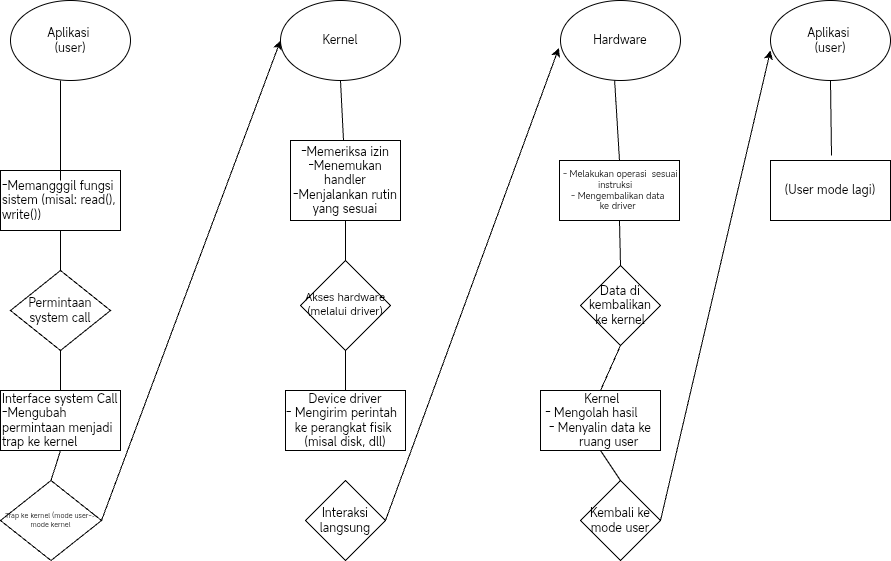

The diagram above was exported from draw.io. Its source (the exported page's mxGraphModel, read from the mxfile embedded in the PNG):
<mxGraphModel dx="649" dy="1227" grid="1" gridSize="10" guides="1" tooltips="1" connect="1" arrows="1" fold="1" page="1" pageScale="1" pageWidth="850" pageHeight="1100" math="0" shadow="0">
  <root>
    <mxCell id="0" />
    <mxCell id="1" parent="0" />
    <mxCell id="8Mh1oN0NGYm48fOSlmdf-2" value="Aplikasi&amp;nbsp;&lt;div&gt;(user)&lt;/div&gt;" style="ellipse;whiteSpace=wrap;html=1;" parent="1" vertex="1">
      <mxGeometry x="60" y="80" width="120" height="80" as="geometry" />
    </mxCell>
    <mxCell id="8Mh1oN0NGYm48fOSlmdf-3" value="Kernel" style="ellipse;whiteSpace=wrap;html=1;" parent="1" vertex="1">
      <mxGeometry x="330" y="80" width="120" height="80" as="geometry" />
    </mxCell>
    <mxCell id="8Mh1oN0NGYm48fOSlmdf-4" value="Hardware" style="ellipse;whiteSpace=wrap;html=1;" parent="1" vertex="1">
      <mxGeometry x="610" y="80" width="120" height="80" as="geometry" />
    </mxCell>
    <mxCell id="8Mh1oN0NGYm48fOSlmdf-6" value="Aplikasi&amp;nbsp;&lt;div&gt;(user)&lt;/div&gt;" style="ellipse;whiteSpace=wrap;html=1;" parent="1" vertex="1">
      <mxGeometry x="820" y="80" width="120" height="80" as="geometry" />
    </mxCell>
    <mxCell id="8Mh1oN0NGYm48fOSlmdf-7" value="-Memangggil fungsi sistem (misal: read(), write())" style="rounded=0;whiteSpace=wrap;html=1;align=left;" parent="1" vertex="1">
      <mxGeometry x="50" y="250" width="120" height="60" as="geometry" />
    </mxCell>
    <mxCell id="8Mh1oN0NGYm48fOSlmdf-8" value="Permintaan system call" style="rhombus;whiteSpace=wrap;html=1;" parent="1" vertex="1">
      <mxGeometry x="60" y="350" width="100" height="80" as="geometry" />
    </mxCell>
    <mxCell id="8Mh1oN0NGYm48fOSlmdf-9" value="Interface system Call&lt;div&gt;-Mengubah permintaan menjadi trap ke kernel&lt;/div&gt;" style="rounded=0;whiteSpace=wrap;html=1;align=left;" parent="1" vertex="1">
      <mxGeometry x="50" y="470" width="120" height="60" as="geometry" />
    </mxCell>
    <mxCell id="8Mh1oN0NGYm48fOSlmdf-10" value="" style="endArrow=none;html=1;rounded=0;exitX=0.417;exitY=1;exitDx=0;exitDy=0;exitPerimeter=0;entryX=0.5;entryY=0.167;entryDx=0;entryDy=0;entryPerimeter=0;" parent="1" source="8Mh1oN0NGYm48fOSlmdf-2" target="8Mh1oN0NGYm48fOSlmdf-7" edge="1">
      <mxGeometry width="50" height="50" relative="1" as="geometry">
        <mxPoint x="400" y="300" as="sourcePoint" />
        <mxPoint x="450" y="250" as="targetPoint" />
      </mxGeometry>
    </mxCell>
    <mxCell id="8Mh1oN0NGYm48fOSlmdf-11" value="Trap ke kernel (mode user-&amp;gt;&lt;div&gt;mode kernel&lt;/div&gt;" style="rhombus;whiteSpace=wrap;html=1;fontSize=7;" parent="1" vertex="1">
      <mxGeometry x="50" y="560" width="101" height="80" as="geometry" />
    </mxCell>
    <mxCell id="LMijqFPGDNtqC9Maa4uh-1" value="-Memeriksa izin&lt;div&gt;-Menemukan handler&lt;/div&gt;&lt;div&gt;-Menjalankan rutin yang sesuai&lt;/div&gt;" style="rounded=0;whiteSpace=wrap;html=1;" parent="1" vertex="1">
      <mxGeometry x="340" y="220" width="110" height="80" as="geometry" />
    </mxCell>
    <mxCell id="LMijqFPGDNtqC9Maa4uh-2" value="Akses hardware&lt;div&gt;(melalui driver)&lt;/div&gt;" style="rhombus;whiteSpace=wrap;html=1;fontSize=11;" parent="1" vertex="1">
      <mxGeometry x="350" y="340" width="90" height="90" as="geometry" />
    </mxCell>
    <mxCell id="LMijqFPGDNtqC9Maa4uh-4" value="Device driver&lt;div&gt;&lt;div&gt;- Mengirim perintah&amp;nbsp;&amp;nbsp;&lt;/div&gt;&lt;div&gt;ke perangkat fisik&amp;nbsp;&lt;/div&gt;&lt;div&gt;(misal disk, dll)&lt;/div&gt;&lt;/div&gt;" style="rounded=0;whiteSpace=wrap;html=1;" parent="1" vertex="1">
      <mxGeometry x="335" y="470" width="120" height="60" as="geometry" />
    </mxCell>
    <mxCell id="LMijqFPGDNtqC9Maa4uh-5" value="Interaksi langsung" style="rhombus;whiteSpace=wrap;html=1;rounded=0;" parent="1" vertex="1">
      <mxGeometry x="355" y="560" width="80" height="80" as="geometry" />
    </mxCell>
    <mxCell id="LMijqFPGDNtqC9Maa4uh-7" value="Data di kembalikan ke kernel" style="rhombus;whiteSpace=wrap;html=1;" parent="1" vertex="1">
      <mxGeometry x="630" y="345" width="80" height="80" as="geometry" />
    </mxCell>
    <mxCell id="LMijqFPGDNtqC9Maa4uh-8" value="&lt;div&gt;&amp;nbsp;- Melakukan operasi&amp;nbsp;&lt;span style=&quot;background-color: transparent; color: light-dark(rgb(0, 0, 0), rgb(255, 255, 255));&quot;&gt;&amp;nbsp;sesuai instruksi&amp;nbsp; &amp;nbsp;&lt;/span&gt;&lt;/div&gt;&lt;div&gt;- Mengembalikan data&amp;nbsp;&lt;/div&gt;&lt;div&gt;&amp;nbsp; ke driver&amp;nbsp; &amp;nbsp;&lt;/div&gt;" style="rounded=0;whiteSpace=wrap;html=1;fontSize=9;" parent="1" vertex="1">
      <mxGeometry x="609" y="240" width="120" height="60" as="geometry" />
    </mxCell>
    <mxCell id="LMijqFPGDNtqC9Maa4uh-9" value="&lt;div&gt;&amp;nbsp;Kernel&lt;/div&gt;&lt;div&gt;- Mengolah hasil&amp;nbsp; &amp;nbsp; &amp;nbsp;&lt;/div&gt;&lt;div&gt;&amp;nbsp;- Menyalin data ke&amp;nbsp; &amp;nbsp;&amp;nbsp;&lt;span style=&quot;background-color: transparent; color: light-dark(rgb(0, 0, 0), rgb(255, 255, 255));&quot;&gt;&amp;nbsp; &amp;nbsp;ruang user&lt;/span&gt;&lt;/div&gt;" style="rounded=0;whiteSpace=wrap;html=1;" parent="1" vertex="1">
      <mxGeometry x="590" y="470" width="120" height="60" as="geometry" />
    </mxCell>
    <mxCell id="LMijqFPGDNtqC9Maa4uh-10" value="Kembali ke mode user" style="rhombus;whiteSpace=wrap;html=1;" parent="1" vertex="1">
      <mxGeometry x="630" y="560" width="80" height="80" as="geometry" />
    </mxCell>
    <mxCell id="LMijqFPGDNtqC9Maa4uh-12" value="(User mode lagi)" style="rounded=0;whiteSpace=wrap;html=1;" parent="1" vertex="1">
      <mxGeometry x="820" y="240" width="120" height="60" as="geometry" />
    </mxCell>
    <mxCell id="LMijqFPGDNtqC9Maa4uh-13" value="" style="endArrow=none;html=1;rounded=0;entryX=0.5;entryY=1;entryDx=0;entryDy=0;" parent="1" source="8Mh1oN0NGYm48fOSlmdf-8" target="8Mh1oN0NGYm48fOSlmdf-7" edge="1">
      <mxGeometry width="50" height="50" relative="1" as="geometry">
        <mxPoint x="460" y="370" as="sourcePoint" />
        <mxPoint x="510" y="320" as="targetPoint" />
      </mxGeometry>
    </mxCell>
    <mxCell id="LMijqFPGDNtqC9Maa4uh-14" value="" style="endArrow=none;html=1;rounded=0;entryX=0.5;entryY=1;entryDx=0;entryDy=0;exitX=0.5;exitY=0;exitDx=0;exitDy=0;" parent="1" source="8Mh1oN0NGYm48fOSlmdf-9" target="8Mh1oN0NGYm48fOSlmdf-8" edge="1">
      <mxGeometry width="50" height="50" relative="1" as="geometry">
        <mxPoint x="100" y="480" as="sourcePoint" />
        <mxPoint x="100" y="440" as="targetPoint" />
      </mxGeometry>
    </mxCell>
    <mxCell id="LMijqFPGDNtqC9Maa4uh-16" value="" style="endArrow=none;html=1;rounded=0;entryX=0.5;entryY=1;entryDx=0;entryDy=0;" parent="1" source="LMijqFPGDNtqC9Maa4uh-1" target="8Mh1oN0NGYm48fOSlmdf-3" edge="1">
      <mxGeometry width="50" height="50" relative="1" as="geometry">
        <mxPoint x="460" y="370" as="sourcePoint" />
        <mxPoint x="510" y="320" as="targetPoint" />
      </mxGeometry>
    </mxCell>
    <mxCell id="LMijqFPGDNtqC9Maa4uh-17" value="" style="endArrow=none;html=1;rounded=0;entryX=0.5;entryY=1;entryDx=0;entryDy=0;exitX=0.5;exitY=0;exitDx=0;exitDy=0;" parent="1" source="LMijqFPGDNtqC9Maa4uh-2" target="LMijqFPGDNtqC9Maa4uh-1" edge="1">
      <mxGeometry width="50" height="50" relative="1" as="geometry">
        <mxPoint x="390" y="330" as="sourcePoint" />
        <mxPoint x="330" y="280" as="targetPoint" />
      </mxGeometry>
    </mxCell>
    <mxCell id="LMijqFPGDNtqC9Maa4uh-18" value="" style="endArrow=none;html=1;rounded=0;entryX=0.5;entryY=0;entryDx=0;entryDy=0;exitX=0.5;exitY=1;exitDx=0;exitDy=0;" parent="1" source="LMijqFPGDNtqC9Maa4uh-2" target="LMijqFPGDNtqC9Maa4uh-4" edge="1">
      <mxGeometry width="50" height="50" relative="1" as="geometry">
        <mxPoint x="460" y="370" as="sourcePoint" />
        <mxPoint x="510" y="320" as="targetPoint" />
      </mxGeometry>
    </mxCell>
    <mxCell id="LMijqFPGDNtqC9Maa4uh-19" value="" style="endArrow=none;html=1;rounded=0;entryX=0.5;entryY=0;entryDx=0;entryDy=0;exitX=0.5;exitY=1;exitDx=0;exitDy=0;" parent="1" source="8Mh1oN0NGYm48fOSlmdf-9" target="8Mh1oN0NGYm48fOSlmdf-11" edge="1">
      <mxGeometry width="50" height="50" relative="1" as="geometry">
        <mxPoint x="460" y="370" as="sourcePoint" />
        <mxPoint x="510" y="320" as="targetPoint" />
      </mxGeometry>
    </mxCell>
    <mxCell id="LMijqFPGDNtqC9Maa4uh-21" value="" style="endArrow=classic;html=1;rounded=0;exitX=1;exitY=0.5;exitDx=0;exitDy=0;entryX=0;entryY=0.5;entryDx=0;entryDy=0;" parent="1" source="8Mh1oN0NGYm48fOSlmdf-11" target="8Mh1oN0NGYm48fOSlmdf-3" edge="1">
      <mxGeometry width="50" height="50" relative="1" as="geometry">
        <mxPoint x="450" y="370" as="sourcePoint" />
        <mxPoint x="500" y="320" as="targetPoint" />
      </mxGeometry>
    </mxCell>
    <mxCell id="LMijqFPGDNtqC9Maa4uh-23" value="" style="endArrow=classic;html=1;rounded=0;exitX=1;exitY=0.5;exitDx=0;exitDy=0;entryX=-0.014;entryY=0.593;entryDx=0;entryDy=0;entryPerimeter=0;" parent="1" source="LMijqFPGDNtqC9Maa4uh-5" target="8Mh1oN0NGYm48fOSlmdf-4" edge="1">
      <mxGeometry width="50" height="50" relative="1" as="geometry">
        <mxPoint x="450" y="370" as="sourcePoint" />
        <mxPoint x="500" y="320" as="targetPoint" />
      </mxGeometry>
    </mxCell>
    <mxCell id="LMijqFPGDNtqC9Maa4uh-24" value="" style="endArrow=classic;html=1;rounded=0;exitX=1;exitY=0.5;exitDx=0;exitDy=0;" parent="1" source="LMijqFPGDNtqC9Maa4uh-10" edge="1">
      <mxGeometry width="50" height="50" relative="1" as="geometry">
        <mxPoint x="770" y="180" as="sourcePoint" />
        <mxPoint x="820" y="130" as="targetPoint" />
      </mxGeometry>
    </mxCell>
    <mxCell id="LMijqFPGDNtqC9Maa4uh-25" value="" style="endArrow=none;html=1;rounded=0;entryX=0.451;entryY=1.001;entryDx=0;entryDy=0;entryPerimeter=0;exitX=0.5;exitY=0;exitDx=0;exitDy=0;" parent="1" source="LMijqFPGDNtqC9Maa4uh-8" target="8Mh1oN0NGYm48fOSlmdf-4" edge="1">
      <mxGeometry width="50" height="50" relative="1" as="geometry">
        <mxPoint x="450" y="370" as="sourcePoint" />
        <mxPoint x="500" y="320" as="targetPoint" />
      </mxGeometry>
    </mxCell>
    <mxCell id="LMijqFPGDNtqC9Maa4uh-26" value="" style="endArrow=none;html=1;rounded=0;exitX=0.5;exitY=0;exitDx=0;exitDy=0;entryX=0.5;entryY=1;entryDx=0;entryDy=0;" parent="1" source="LMijqFPGDNtqC9Maa4uh-7" target="LMijqFPGDNtqC9Maa4uh-8" edge="1">
      <mxGeometry width="50" height="50" relative="1" as="geometry">
        <mxPoint x="700" y="360" as="sourcePoint" />
        <mxPoint x="750" y="310" as="targetPoint" />
      </mxGeometry>
    </mxCell>
    <mxCell id="LMijqFPGDNtqC9Maa4uh-27" value="" style="endArrow=none;html=1;rounded=0;exitX=0.5;exitY=0;exitDx=0;exitDy=0;entryX=0.5;entryY=1;entryDx=0;entryDy=0;" parent="1" source="LMijqFPGDNtqC9Maa4uh-9" target="LMijqFPGDNtqC9Maa4uh-7" edge="1">
      <mxGeometry width="50" height="50" relative="1" as="geometry">
        <mxPoint x="661" y="485" as="sourcePoint" />
        <mxPoint x="660" y="440" as="targetPoint" />
      </mxGeometry>
    </mxCell>
    <mxCell id="LMijqFPGDNtqC9Maa4uh-29" value="" style="endArrow=none;html=1;rounded=0;exitX=0.5;exitY=0;exitDx=0;exitDy=0;entryX=0.5;entryY=1;entryDx=0;entryDy=0;" parent="1" source="LMijqFPGDNtqC9Maa4uh-10" target="LMijqFPGDNtqC9Maa4uh-9" edge="1">
      <mxGeometry width="50" height="50" relative="1" as="geometry">
        <mxPoint x="631" y="595" as="sourcePoint" />
        <mxPoint x="630" y="550" as="targetPoint" />
      </mxGeometry>
    </mxCell>
    <mxCell id="LMijqFPGDNtqC9Maa4uh-30" value="" style="endArrow=none;html=1;rounded=0;exitX=0.5;exitY=0;exitDx=0;exitDy=0;entryX=0.5;entryY=1;entryDx=0;entryDy=0;" parent="1" target="8Mh1oN0NGYm48fOSlmdf-6" edge="1">
      <mxGeometry width="50" height="50" relative="1" as="geometry">
        <mxPoint x="881" y="235" as="sourcePoint" />
        <mxPoint x="880" y="190" as="targetPoint" />
      </mxGeometry>
    </mxCell>
  </root>
</mxGraphModel>